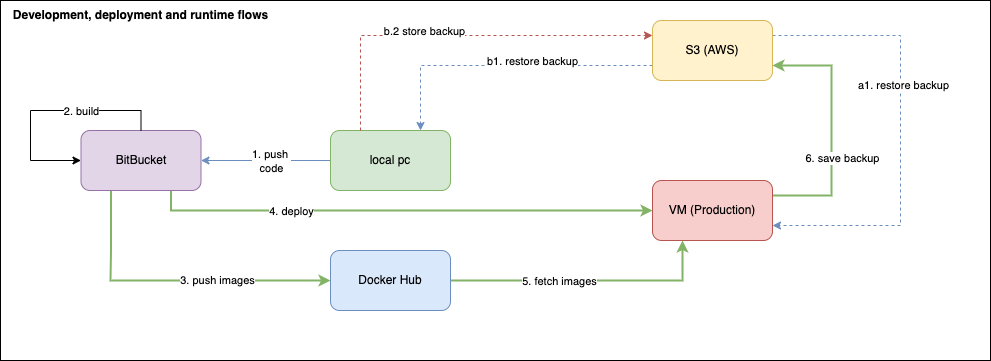

The diagram above was exported from draw.io. Its source (the exported page's mxGraphModel, read from the mxfile embedded in the PNG):
<mxGraphModel dx="1434" dy="701" grid="1" gridSize="10" guides="1" tooltips="1" connect="1" arrows="1" fold="1" page="1" pageScale="1" pageWidth="827" pageHeight="1169" math="0" shadow="0">
  <root>
    <mxCell id="0" />
    <mxCell id="1" parent="0" />
    <mxCell id="AlAmfRIlPn9H9i4JKlkq-1" value="" style="rounded=0;whiteSpace=wrap;html=1;shadow=0;glass=0;labelBackgroundColor=default;labelBorderColor=none;sketch=0;fillColor=default;" parent="1" vertex="1">
      <mxGeometry width="990" height="360" as="geometry" />
    </mxCell>
    <mxCell id="AlAmfRIlPn9H9i4JKlkq-2" style="edgeStyle=orthogonalEdgeStyle;rounded=0;orthogonalLoop=1;jettySize=auto;html=1;entryX=0;entryY=0.5;entryDx=0;entryDy=0;fillColor=#d5e8d4;strokeColor=#82b366;strokeWidth=2;exitX=0.25;exitY=1;exitDx=0;exitDy=0;" parent="1" source="AlAmfRIlPn9H9i4JKlkq-20" target="AlAmfRIlPn9H9i4JKlkq-19" edge="1">
      <mxGeometry relative="1" as="geometry">
        <Array as="points">
          <mxPoint x="111" y="250" />
          <mxPoint x="110" y="280" />
        </Array>
      </mxGeometry>
    </mxCell>
    <mxCell id="AlAmfRIlPn9H9i4JKlkq-3" value="3. push images" style="edgeLabel;html=1;align=center;verticalAlign=middle;resizable=0;points=[];" parent="AlAmfRIlPn9H9i4JKlkq-2" vertex="1" connectable="0">
      <mxGeometry x="-0.1412" y="1" relative="1" as="geometry">
        <mxPoint x="64" as="offset" />
      </mxGeometry>
    </mxCell>
    <mxCell id="AlAmfRIlPn9H9i4JKlkq-4" style="edgeStyle=orthogonalEdgeStyle;rounded=0;orthogonalLoop=1;jettySize=auto;html=1;entryX=0;entryY=0.5;entryDx=0;entryDy=0;fillColor=#d5e8d4;strokeColor=#82b366;strokeWidth=2;exitX=0.75;exitY=1;exitDx=0;exitDy=0;" parent="1" source="AlAmfRIlPn9H9i4JKlkq-20" target="AlAmfRIlPn9H9i4JKlkq-16" edge="1">
      <mxGeometry relative="1" as="geometry">
        <Array as="points">
          <mxPoint x="171" y="210" />
        </Array>
      </mxGeometry>
    </mxCell>
    <mxCell id="AlAmfRIlPn9H9i4JKlkq-5" value="4. deploy" style="edgeLabel;html=1;align=center;verticalAlign=middle;resizable=0;points=[];" parent="AlAmfRIlPn9H9i4JKlkq-4" vertex="1" connectable="0">
      <mxGeometry x="-0.6338" y="1" relative="1" as="geometry">
        <mxPoint x="48" y="1" as="offset" />
      </mxGeometry>
    </mxCell>
    <mxCell id="AlAmfRIlPn9H9i4JKlkq-6" style="edgeStyle=orthogonalEdgeStyle;rounded=0;orthogonalLoop=1;jettySize=auto;html=1;entryX=1;entryY=0.5;entryDx=0;entryDy=0;strokeWidth=1;startArrow=none;startFill=0;fillColor=#dae8fc;strokeColor=#6c8ebf;" parent="1" source="AlAmfRIlPn9H9i4JKlkq-8" target="AlAmfRIlPn9H9i4JKlkq-20" edge="1">
      <mxGeometry relative="1" as="geometry" />
    </mxCell>
    <mxCell id="AlAmfRIlPn9H9i4JKlkq-7" value="1. push&amp;nbsp;&lt;br&gt;code" style="edgeLabel;html=1;align=center;verticalAlign=middle;resizable=0;points=[];" parent="AlAmfRIlPn9H9i4JKlkq-6" vertex="1" connectable="0">
      <mxGeometry x="-0.1833" y="-4" relative="1" as="geometry">
        <mxPoint x="-7" y="4" as="offset" />
      </mxGeometry>
    </mxCell>
    <mxCell id="AlAmfRIlPn9H9i4JKlkq-8" value="local pc" style="rounded=1;whiteSpace=wrap;html=1;fillColor=#d5e8d4;strokeColor=#82b366;" parent="1" vertex="1">
      <mxGeometry x="330" y="130" width="120" height="60" as="geometry" />
    </mxCell>
    <mxCell id="AlAmfRIlPn9H9i4JKlkq-9" style="edgeStyle=orthogonalEdgeStyle;rounded=0;orthogonalLoop=1;jettySize=auto;html=1;entryX=0.75;entryY=0;entryDx=0;entryDy=0;exitX=0;exitY=0.75;exitDx=0;exitDy=0;fillColor=#dae8fc;strokeColor=#6c8ebf;dashed=1;strokeWidth=1;" parent="1" source="AlAmfRIlPn9H9i4JKlkq-13" target="AlAmfRIlPn9H9i4JKlkq-8" edge="1">
      <mxGeometry relative="1" as="geometry" />
    </mxCell>
    <mxCell id="AlAmfRIlPn9H9i4JKlkq-10" value="b1. restore backup" style="edgeLabel;html=1;align=center;verticalAlign=middle;resizable=0;points=[];" parent="AlAmfRIlPn9H9i4JKlkq-9" vertex="1" connectable="0">
      <mxGeometry x="0.5713" relative="1" as="geometry">
        <mxPoint x="111" y="-6" as="offset" />
      </mxGeometry>
    </mxCell>
    <mxCell id="AlAmfRIlPn9H9i4JKlkq-11" style="edgeStyle=orthogonalEdgeStyle;rounded=0;orthogonalLoop=1;jettySize=auto;html=1;entryX=1;entryY=0.75;entryDx=0;entryDy=0;exitX=1;exitY=0.25;exitDx=0;exitDy=0;fillColor=#dae8fc;strokeColor=#6c8ebf;dashed=1;strokeWidth=1;" parent="1" source="AlAmfRIlPn9H9i4JKlkq-13" target="AlAmfRIlPn9H9i4JKlkq-16" edge="1">
      <mxGeometry relative="1" as="geometry">
        <Array as="points">
          <mxPoint x="900" y="35" />
          <mxPoint x="900" y="225" />
        </Array>
      </mxGeometry>
    </mxCell>
    <mxCell id="AlAmfRIlPn9H9i4JKlkq-12" value="a1. restore backup" style="edgeLabel;html=1;align=center;verticalAlign=middle;resizable=0;points=[];" parent="AlAmfRIlPn9H9i4JKlkq-11" vertex="1" connectable="0">
      <mxGeometry x="0.0907" y="2" relative="1" as="geometry">
        <mxPoint y="-66" as="offset" />
      </mxGeometry>
    </mxCell>
    <mxCell id="AlAmfRIlPn9H9i4JKlkq-13" value="S3 (AWS)" style="rounded=1;whiteSpace=wrap;html=1;fillColor=#fff2cc;strokeColor=#d6b656;" parent="1" vertex="1">
      <mxGeometry x="652" y="20" width="120" height="60" as="geometry" />
    </mxCell>
    <mxCell id="AlAmfRIlPn9H9i4JKlkq-14" style="edgeStyle=orthogonalEdgeStyle;rounded=0;orthogonalLoop=1;jettySize=auto;html=1;entryX=1;entryY=0.75;entryDx=0;entryDy=0;fillColor=#d5e8d4;strokeColor=#82b366;strokeWidth=2;exitX=1;exitY=0.25;exitDx=0;exitDy=0;" parent="1" source="AlAmfRIlPn9H9i4JKlkq-16" target="AlAmfRIlPn9H9i4JKlkq-13" edge="1">
      <mxGeometry relative="1" as="geometry">
        <Array as="points">
          <mxPoint x="831" y="195" />
          <mxPoint x="831" y="65" />
        </Array>
      </mxGeometry>
    </mxCell>
    <mxCell id="AlAmfRIlPn9H9i4JKlkq-15" value="6. save backup" style="edgeLabel;html=1;align=center;verticalAlign=middle;resizable=0;points=[];" parent="AlAmfRIlPn9H9i4JKlkq-14" vertex="1" connectable="0">
      <mxGeometry x="-0.1675" relative="1" as="geometry">
        <mxPoint x="10" y="6" as="offset" />
      </mxGeometry>
    </mxCell>
    <mxCell id="AlAmfRIlPn9H9i4JKlkq-16" value="VM (Production)" style="rounded=1;whiteSpace=wrap;html=1;fillColor=#f8cecc;strokeColor=#b85450;" parent="1" vertex="1">
      <mxGeometry x="652" y="180" width="120" height="60" as="geometry" />
    </mxCell>
    <mxCell id="AlAmfRIlPn9H9i4JKlkq-17" style="edgeStyle=orthogonalEdgeStyle;rounded=0;orthogonalLoop=1;jettySize=auto;html=1;entryX=0.25;entryY=1;entryDx=0;entryDy=0;fillColor=#d5e8d4;strokeColor=#82b366;strokeWidth=2;" parent="1" source="AlAmfRIlPn9H9i4JKlkq-19" target="AlAmfRIlPn9H9i4JKlkq-16" edge="1">
      <mxGeometry relative="1" as="geometry">
        <Array as="points">
          <mxPoint x="682" y="280" />
        </Array>
      </mxGeometry>
    </mxCell>
    <mxCell id="AlAmfRIlPn9H9i4JKlkq-18" value="5. fetch images" style="edgeLabel;html=1;align=center;verticalAlign=middle;resizable=0;points=[];" parent="AlAmfRIlPn9H9i4JKlkq-17" vertex="1" connectable="0">
      <mxGeometry x="-0.2048" relative="1" as="geometry">
        <mxPoint as="offset" />
      </mxGeometry>
    </mxCell>
    <mxCell id="AlAmfRIlPn9H9i4JKlkq-19" value="Docker Hub" style="rounded=1;whiteSpace=wrap;html=1;fillColor=#dae8fc;strokeColor=#6c8ebf;" parent="1" vertex="1">
      <mxGeometry x="330" y="250" width="120" height="60" as="geometry" />
    </mxCell>
    <mxCell id="AlAmfRIlPn9H9i4JKlkq-20" value="BitBucket" style="rounded=1;whiteSpace=wrap;html=1;fillColor=#e1d5e7;strokeColor=#9673a6;" parent="1" vertex="1">
      <mxGeometry x="80.5" y="130" width="120" height="60" as="geometry" />
    </mxCell>
    <mxCell id="AlAmfRIlPn9H9i4JKlkq-21" value="Development, deployment and runtime flows" style="text;html=1;strokeColor=none;fillColor=none;align=center;verticalAlign=middle;whiteSpace=wrap;rounded=0;shadow=0;glass=0;labelBackgroundColor=default;labelBorderColor=none;sketch=0;fontStyle=1" parent="1" vertex="1">
      <mxGeometry width="281" height="30" as="geometry" />
    </mxCell>
    <mxCell id="AlAmfRIlPn9H9i4JKlkq-22" style="edgeStyle=orthogonalEdgeStyle;rounded=0;orthogonalLoop=1;jettySize=auto;html=1;entryX=0;entryY=0.25;entryDx=0;entryDy=0;fillColor=#f8cecc;strokeColor=#b85450;dashed=1;strokeWidth=1;" parent="1" source="AlAmfRIlPn9H9i4JKlkq-8" target="AlAmfRIlPn9H9i4JKlkq-13" edge="1">
      <mxGeometry relative="1" as="geometry">
        <Array as="points">
          <mxPoint x="360" y="35" />
        </Array>
      </mxGeometry>
    </mxCell>
    <mxCell id="AlAmfRIlPn9H9i4JKlkq-23" value="b.2 store backup" style="edgeLabel;html=1;align=center;verticalAlign=middle;resizable=0;points=[];" parent="AlAmfRIlPn9H9i4JKlkq-22" vertex="1" connectable="0">
      <mxGeometry x="-0.7246" y="1" relative="1" as="geometry">
        <mxPoint x="64" y="-47" as="offset" />
      </mxGeometry>
    </mxCell>
    <mxCell id="WGBkJquGy05nNW05edwp-1" style="edgeStyle=orthogonalEdgeStyle;rounded=0;orthogonalLoop=1;jettySize=auto;html=1;entryX=0;entryY=0.5;entryDx=0;entryDy=0;" parent="1" source="AlAmfRIlPn9H9i4JKlkq-20" target="AlAmfRIlPn9H9i4JKlkq-20" edge="1">
      <mxGeometry relative="1" as="geometry">
        <Array as="points">
          <mxPoint x="141" y="110" />
          <mxPoint x="30" y="110" />
          <mxPoint x="30" y="160" />
        </Array>
      </mxGeometry>
    </mxCell>
    <mxCell id="WGBkJquGy05nNW05edwp-2" value="2. build" style="edgeLabel;html=1;align=center;verticalAlign=middle;resizable=0;points=[];" parent="WGBkJquGy05nNW05edwp-1" vertex="1" connectable="0">
      <mxGeometry x="-0.1429" y="2" relative="1" as="geometry">
        <mxPoint x="19" y="-2" as="offset" />
      </mxGeometry>
    </mxCell>
  </root>
</mxGraphModel>